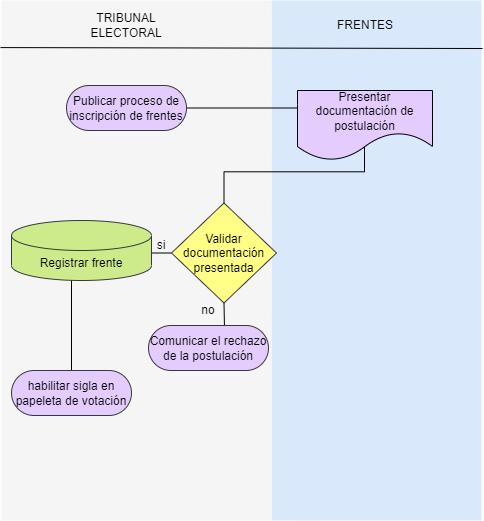

The diagram above was exported from draw.io. Its source (the exported page's mxGraphModel, read from the mxfile embedded in the PNG):
<mxGraphModel dx="942" dy="614" grid="1" gridSize="10" guides="1" tooltips="1" connect="1" arrows="1" fold="1" page="1" pageScale="1" pageWidth="827" pageHeight="1169" math="0" shadow="0">
  <root>
    <mxCell id="0" />
    <mxCell id="1" parent="0" />
    <mxCell id="SY9959jK7jSsyLGwJd5T-24" value="" style="rounded=0;whiteSpace=wrap;html=1;fillColor=#dae8fc;strokeColor=none;" parent="1" vertex="1">
      <mxGeometry x="320" y="40" width="210" height="520" as="geometry" />
    </mxCell>
    <mxCell id="SY9959jK7jSsyLGwJd5T-23" value="" style="rounded=0;whiteSpace=wrap;html=1;fillColor=#f5f5f5;fontColor=#333333;strokeColor=none;" parent="1" vertex="1">
      <mxGeometry x="50" y="40" width="270" height="520" as="geometry" />
    </mxCell>
    <mxCell id="SY9959jK7jSsyLGwJd5T-1" value="FRENTES" style="text;html=1;strokeColor=none;fillColor=none;align=center;verticalAlign=middle;whiteSpace=wrap;rounded=0;" parent="1" vertex="1">
      <mxGeometry x="364" y="50" width="100" height="30" as="geometry" />
    </mxCell>
    <mxCell id="SY9959jK7jSsyLGwJd5T-2" value="TRIBUNAL ELECTORAL" style="text;html=1;strokeColor=none;fillColor=none;align=center;verticalAlign=middle;whiteSpace=wrap;rounded=0;" parent="1" vertex="1">
      <mxGeometry x="115" y="50" width="120" height="30" as="geometry" />
    </mxCell>
    <mxCell id="z7pzB1nClhS2JUD9nWfb-1" value="" style="endArrow=none;html=1;rounded=0;exitX=-0.008;exitY=0.104;exitDx=0;exitDy=0;exitPerimeter=0;" parent="1" edge="1">
      <mxGeometry width="50" height="50" relative="1" as="geometry">
        <mxPoint x="49" y="87.08000000000004" as="sourcePoint" />
        <mxPoint x="531" y="88" as="targetPoint" />
      </mxGeometry>
    </mxCell>
    <mxCell id="z7pzB1nClhS2JUD9nWfb-28" style="edgeStyle=orthogonalEdgeStyle;rounded=0;orthogonalLoop=1;jettySize=auto;html=1;exitX=1;exitY=0.5;exitDx=0;exitDy=0;entryX=0;entryY=0.25;entryDx=0;entryDy=0;endArrow=none;endFill=0;" parent="1" source="z7pzB1nClhS2JUD9nWfb-3" target="z7pzB1nClhS2JUD9nWfb-26" edge="1">
      <mxGeometry relative="1" as="geometry" />
    </mxCell>
    <mxCell id="z7pzB1nClhS2JUD9nWfb-3" value="Publicar proceso de inscripción de frentes" style="rounded=1;whiteSpace=wrap;html=1;fillColor=#E5CCFF;strokeColor=#36393d;arcSize=50;" parent="1" vertex="1">
      <mxGeometry x="115" y="125" width="120" height="45" as="geometry" />
    </mxCell>
    <mxCell id="z7pzB1nClhS2JUD9nWfb-12" style="edgeStyle=orthogonalEdgeStyle;rounded=0;orthogonalLoop=1;jettySize=auto;html=1;exitX=0;exitY=0.5;exitDx=0;exitDy=0;endArrow=none;endFill=0;" parent="1" source="z7pzB1nClhS2JUD9nWfb-7" edge="1">
      <mxGeometry relative="1" as="geometry">
        <mxPoint x="180" y="292.5" as="targetPoint" />
      </mxGeometry>
    </mxCell>
    <mxCell id="z7pzB1nClhS2JUD9nWfb-23" style="edgeStyle=orthogonalEdgeStyle;rounded=0;orthogonalLoop=1;jettySize=auto;html=1;exitX=0.5;exitY=1;exitDx=0;exitDy=0;entryX=0.633;entryY=0.022;entryDx=0;entryDy=0;entryPerimeter=0;endArrow=none;endFill=0;" parent="1" source="z7pzB1nClhS2JUD9nWfb-7" target="z7pzB1nClhS2JUD9nWfb-22" edge="1">
      <mxGeometry relative="1" as="geometry" />
    </mxCell>
    <mxCell id="z7pzB1nClhS2JUD9nWfb-27" style="edgeStyle=orthogonalEdgeStyle;rounded=0;orthogonalLoop=1;jettySize=auto;html=1;exitX=0.5;exitY=0;exitDx=0;exitDy=0;endArrow=none;endFill=0;" parent="1" source="z7pzB1nClhS2JUD9nWfb-7" edge="1">
      <mxGeometry relative="1" as="geometry">
        <mxPoint x="413" y="180" as="targetPoint" />
      </mxGeometry>
    </mxCell>
    <mxCell id="z7pzB1nClhS2JUD9nWfb-7" value="Validar documentación presentada" style="rhombus;whiteSpace=wrap;html=1;fillColor=#ffff88;strokeColor=#36393d;" parent="1" vertex="1">
      <mxGeometry x="220" y="242.5" width="105" height="100" as="geometry" />
    </mxCell>
    <mxCell id="z7pzB1nClhS2JUD9nWfb-14" value="" style="edgeStyle=orthogonalEdgeStyle;rounded=0;orthogonalLoop=1;jettySize=auto;html=1;endArrow=none;endFill=0;" parent="1" target="z7pzB1nClhS2JUD9nWfb-13" edge="1">
      <mxGeometry relative="1" as="geometry">
        <mxPoint x="120" y="315" as="sourcePoint" />
      </mxGeometry>
    </mxCell>
    <mxCell id="z7pzB1nClhS2JUD9nWfb-13" value="habilitar sigla en papeleta de votación" style="whiteSpace=wrap;html=1;rounded=1;strokeColor=#36393d;fillColor=#E5CCFF;arcSize=50;" parent="1" vertex="1">
      <mxGeometry x="60" y="410" width="120" height="45" as="geometry" />
    </mxCell>
    <mxCell id="z7pzB1nClhS2JUD9nWfb-15" value="si" style="text;html=1;strokeColor=none;fillColor=none;align=center;verticalAlign=middle;whiteSpace=wrap;rounded=0;" parent="1" vertex="1">
      <mxGeometry x="180" y="270" width="60" height="30" as="geometry" />
    </mxCell>
    <mxCell id="z7pzB1nClhS2JUD9nWfb-16" value="no" style="text;html=1;strokeColor=none;fillColor=none;align=center;verticalAlign=middle;whiteSpace=wrap;rounded=0;" parent="1" vertex="1">
      <mxGeometry x="227" y="335" width="60" height="30" as="geometry" />
    </mxCell>
    <mxCell id="z7pzB1nClhS2JUD9nWfb-22" value="Comunicar el rechazo de la postulación" style="whiteSpace=wrap;html=1;rounded=1;strokeColor=#36393d;fillColor=#E5CCFF;arcSize=50;" parent="1" vertex="1">
      <mxGeometry x="197" y="365" width="120" height="45" as="geometry" />
    </mxCell>
    <mxCell id="z7pzB1nClhS2JUD9nWfb-26" value="Presentar documentación de postulación" style="shape=document;whiteSpace=wrap;html=1;boundedLbl=1;fillColor=#E5CCFF;size=0.4;" parent="1" vertex="1">
      <mxGeometry x="346" y="130" width="135" height="70" as="geometry" />
    </mxCell>
    <mxCell id="z7pzB1nClhS2JUD9nWfb-29" value="Registrar frente" style="shape=cylinder3;whiteSpace=wrap;html=1;boundedLbl=1;backgroundOutline=1;size=15;fillColor=#cdeb8b;strokeColor=#36393d;" parent="1" vertex="1">
      <mxGeometry x="60" y="260" width="140" height="60" as="geometry" />
    </mxCell>
  </root>
</mxGraphModel>